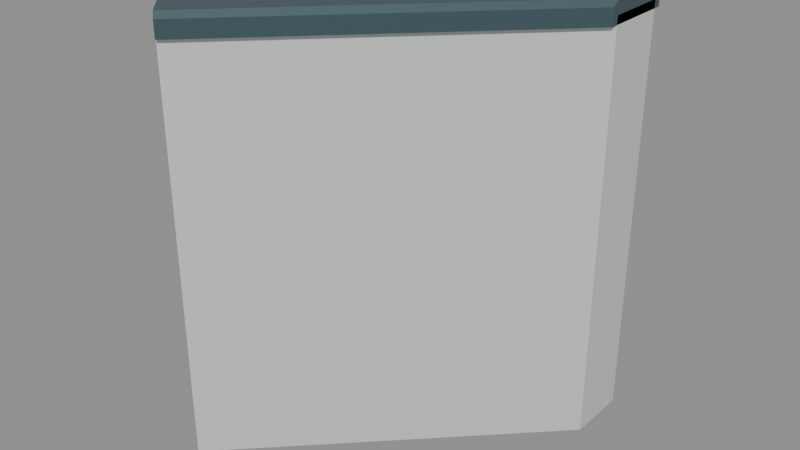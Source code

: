 # Source: halfwall_45_port_miter_7071_-7071_0_-14142.blend  (saved by Blender 5.2.45; exported with 4.5.12 LTS)
import bpy
from mathutils import Matrix  # noqa: F401  (used for matrix-valued properties, if any)

bpy.ops.wm.read_factory_settings(use_empty=True)
scene = bpy.context.scene
scene.name = 'halfwall_45_port_miter_7071_-7071_0_-14142'

# ---- materials (node trees are filled in below, after node groups)
mat_warm_white_painted_steel = bpy.data.materials.new('Warm white painted steel')
mat_warm_white_painted_steel.diffuse_color = (0.74, 0.78, 0.75, 1.0)
mat_dark_gunwale_cap = bpy.data.materials.new('Dark gunwale cap')
mat_dark_gunwale_cap.diffuse_color = (0.075, 0.13, 0.15, 1.0)

# ---- material node trees
mat_warm_white_painted_steel.use_nodes = True; mat_warm_white_painted_steel.node_tree.nodes.clear()
_N = mat_warm_white_painted_steel.node_tree.nodes; _L = mat_warm_white_painted_steel.node_tree.links
n0 = _N.new('ShaderNodeBsdfPrincipled'); n0.name = 'Principled BSDF'; n0.location = (-200, 100)
n0.inputs[0].default_value = (0.74, 0.78, 0.75, 1.0)
n0.inputs[1].default_value = 0.3
n0.inputs[2].default_value = 0.42
n0.inputs[10].default_value = 0.005
n1 = _N.new('ShaderNodeOutputMaterial'); n1.name = 'Material Output'; n1.location = (200, 100)
_L.new(n0.outputs[0], n1.inputs[0])
n1.is_active_output = True
mat_dark_gunwale_cap.use_nodes = True; mat_dark_gunwale_cap.node_tree.nodes.clear()
_N = mat_dark_gunwale_cap.node_tree.nodes; _L = mat_dark_gunwale_cap.node_tree.links
n0 = _N.new('ShaderNodeBsdfPrincipled'); n0.name = 'Principled BSDF'; n0.location = (-200, 100)
n0.inputs[0].default_value = (0.075, 0.13, 0.15, 1.0)
n0.inputs[1].default_value = 0.5
n0.inputs[2].default_value = 0.4
n0.inputs[10].default_value = 0.005
n1 = _N.new('ShaderNodeOutputMaterial'); n1.name = 'Material Output'; n1.location = (200, 100)
_L.new(n0.outputs[0], n1.inputs[0])
n1.is_active_output = True

# ---- meshes
me_seamless_solid_halfwall_023 = bpy.data.meshes.new('Seamless solid halfwall.023')
me_seamless_solid_halfwall_023.from_pydata([(-0.02828, 0.02828, 0.0), (0.02828, -0.02828, 0.0), (0.02828, -0.02828, 0.75), (-0.02828, 0.02828, 0.75), (0.5, 0.5566, 0.0), (0.5, 0.4434, 0.0), (0.5, 0.4434, 0.75), (0.5, 0.5566, 0.75)], [], [(3, 2, 1, 0), (4, 5, 6, 7), (0, 1, 5, 4), (1, 2, 6, 5), (2, 3, 7, 6), (3, 0, 4, 7)])
me_seamless_solid_halfwall_023.materials.append(mat_warm_white_painted_steel)
me_seamless_solid_halfwall_023.update()
me_seamless_top_cap_023 = bpy.data.meshes.new('Seamless top cap.023')
me_seamless_top_cap_023.from_pydata([(-0.03536, 0.03536, 0.735), (0.03536, -0.03536, 0.735), (0.03536, -0.03536, 0.765), (0.02828, -0.02828, 0.775), (-0.02828, 0.02828, 0.775), (-0.03536, 0.03536, 0.765), (0.5, 0.5707, 0.735), (0.5, 0.4293, 0.735), (0.5, 0.4293, 0.765), (0.5, 0.4434, 0.775), (0.5, 0.5566, 0.775), (0.5, 0.5707, 0.765)], [], [(5, 4, 3, 2, 1, 0), (6, 7, 8, 9, 10, 11), (0, 1, 7, 6), (1, 2, 8, 7), (2, 3, 9, 8), (3, 4, 10, 9), (4, 5, 11, 10), (5, 0, 6, 11)])
me_seamless_top_cap_023.materials.append(mat_dark_gunwale_cap)
me_seamless_top_cap_023.update()

# ---- objects
ob_seamless_solid_halfwall_038 = bpy.data.objects.new('Seamless solid halfwall.038', me_seamless_solid_halfwall_023)
ob_seamless_top_cap_038 = bpy.data.objects.new('Seamless top cap.038', me_seamless_top_cap_023)
ob_socketstart_045 = bpy.data.objects.new('SocketStart.045', None)
ob_socketend_039 = bpy.data.objects.new('SocketEnd.039', None)

# ---- transforms, parenting, visibility, modifiers, constraints
ob_seamless_solid_halfwall_038.location = (0.0, 0.0, 0.0)
ob_seamless_top_cap_038.location = (0.0, 0.0, 0.0)
ob_socketstart_045.location = (0.0, 0.0, 0.0)
ob_socketstart_045.empty_display_size = 0.08
ob_socketend_039.location = (0.5, 0.5, 0.0)
ob_socketend_039.empty_display_size = 0.08

# ---- collection membership
scene.collection.objects.link(ob_seamless_solid_halfwall_038)
scene.collection.objects.link(ob_seamless_top_cap_038)
scene.collection.objects.link(ob_socketstart_045)
scene.collection.objects.link(ob_socketend_039)

# ---- scene / render settings (as saved in the file)
scene.frame_start = 1; scene.frame_end = 250; scene.frame_set(1)
scene.render.engine = 'BLENDER_EEVEE_NEXT'
scene.render.image_settings.exr_codec = 'NONE'
scene.render.use_bake_clear = False
scene.render.bake_margin = 0
scene.render.bake_bias = 0.0
scene.render.bake_samples = 0
scene.render.simplify_subdivision_render = 0
scene.render.simplify_child_particles_render = 0.0
scene.render.compositor_device = 'GPU'
scene.eevee.use_volume_custom_range = False
scene.eevee.gtao_distance = 0.0
scene.eevee.use_fast_gi = False
scene.eevee.fast_gi_thickness_near = 0.1
scene.eevee.fast_gi_thickness_far = 0.0
scene.eevee.ray_tracing_options.screen_trace_thickness = 0.1
bpy.context.view_layer.update()

# ---- added for rendering (the .blend has no active camera and no usable light): camera, sun + grey world if the file has none
cam_auto = bpy.data.cameras.new('AutoCamera')
cam_auto.lens = 50.0
cam_auto.sensor_width = 36.0
cam_auto.clip_end = 1000.0
ob_auto_camera = bpy.data.objects.new('AutoCamera', cam_auto)
scene.collection.objects.link(ob_auto_camera)
ob_auto_camera.location = (1.26863, -0.975897, 1.21655)
ob_auto_camera.rotation_euler = (1.09748, -7.21219e-08, 0.694738)
scene.camera = ob_auto_camera
light_auto_sun = bpy.data.lights.new('AutoSun', 'SUN')
light_auto_sun.energy = 3.0
light_auto_sun.angle = 0.0523599
ob_auto_sun = bpy.data.objects.new('AutoSun', light_auto_sun)
scene.collection.objects.link(ob_auto_sun)
ob_auto_sun.rotation_euler = (0.872665, 0.174533, 0.523599)
if scene.world is None:
    world_auto = bpy.data.worlds.new('AutoWorld')
    world_auto.color = (0.3, 0.3, 0.3)
    scene.world = world_auto
bpy.context.view_layer.update()
